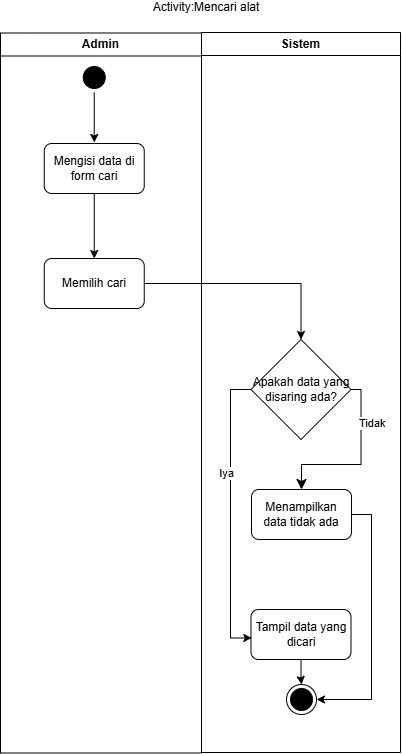

The diagram above was exported from draw.io. Its source (the exported page's mxGraphModel, read from the mxfile embedded in the PNG):
<mxGraphModel dx="995" dy="848" grid="1" gridSize="10" guides="1" tooltips="1" connect="1" arrows="1" fold="1" page="1" pageScale="1" pageWidth="850" pageHeight="1100" math="0" shadow="0">
  <root>
    <mxCell id="0" />
    <mxCell id="1" parent="0" />
    <mxCell id="sDizc26wKSZTe1jTAXM2-1" parent="1" style="swimlane;whiteSpace=wrap;html=1;glass=0;" value="Admin" vertex="1">
      <mxGeometry height="720" width="201" x="224" y="210.5" as="geometry" />
    </mxCell>
    <mxCell id="sDizc26wKSZTe1jTAXM2-6" edge="1" parent="sDizc26wKSZTe1jTAXM2-1" style="edgeStyle=orthogonalEdgeStyle;rounded=0;orthogonalLoop=1;jettySize=auto;html=1;">
      <mxGeometry relative="1" as="geometry">
        <mxPoint x="93.75" y="339.5" as="sourcePoint" />
      </mxGeometry>
    </mxCell>
    <mxCell id="tTIFYJRgYdwwRK0lzmzY-7" edge="1" parent="sDizc26wKSZTe1jTAXM2-1" source="sDizc26wKSZTe1jTAXM2-3" style="edgeStyle=none;html=1;entryX=0.5;entryY=0;entryDx=0;entryDy=0;">
      <mxGeometry relative="1" as="geometry">
        <mxPoint x="93.75" y="109.5" as="targetPoint" />
      </mxGeometry>
    </mxCell>
    <mxCell id="sDizc26wKSZTe1jTAXM2-3" parent="sDizc26wKSZTe1jTAXM2-1" style="ellipse;html=1;shape=startState;fillColor=#000000;strokeColor=#000000;" value="" vertex="1">
      <mxGeometry height="30" width="30" x="78.75" y="29.5" as="geometry" />
    </mxCell>
    <mxCell id="sDizc26wKSZTe1jTAXM2-8" parent="1" style="swimlane;whiteSpace=wrap;html=1;" value="Sistem" vertex="1">
      <mxGeometry height="720" width="199" x="425" y="210" as="geometry" />
    </mxCell>
    <mxCell id="sDizc26wKSZTe1jTAXM2-9" edge="1" parent="sDizc26wKSZTe1jTAXM2-8" style="edgeStyle=orthogonalEdgeStyle;rounded=0;orthogonalLoop=1;jettySize=auto;html=1;entryX=0.5;entryY=0;entryDx=0;entryDy=0;">
      <mxGeometry relative="1" as="geometry">
        <mxPoint x="100.00999999999999" y="320" as="sourcePoint" />
      </mxGeometry>
    </mxCell>
    <mxCell id="PT0xW5nIpwvG-FE25JQK-2" edge="1" parent="sDizc26wKSZTe1jTAXM2-8" source="sDizc26wKSZTe1jTAXM2-7" style="edgeStyle=orthogonalEdgeStyle;rounded=0;orthogonalLoop=1;jettySize=auto;html=1;" target="sDizc26wKSZTe1jTAXM2-25">
      <mxGeometry relative="1" as="geometry" />
    </mxCell>
    <mxCell id="sDizc26wKSZTe1jTAXM2-7" parent="sDizc26wKSZTe1jTAXM2-8" style="html=1;dashed=0;whiteSpace=wrap;rounded=1;" value="Mengisi data di form cari" vertex="1">
      <mxGeometry height="50" width="100" x="-157.25" y="111" as="geometry" />
    </mxCell>
    <mxCell id="sDizc26wKSZTe1jTAXM2-25" parent="sDizc26wKSZTe1jTAXM2-8" style="html=1;dashed=0;whiteSpace=wrap;rounded=1;" value="Memilih cari" vertex="1">
      <mxGeometry height="50" width="100" x="-157.25" y="226" as="geometry" />
    </mxCell>
    <mxCell id="sDizc26wKSZTe1jTAXM2-11" parent="sDizc26wKSZTe1jTAXM2-8" style="rhombus;whiteSpace=wrap;html=1;fontColor=#000000;fillColor=#FFFFFF;strokeColor=#000000;" value="Apakah data yang disaring ada?" vertex="1">
      <mxGeometry height="100" width="100" x="49.5" y="307" as="geometry" />
    </mxCell>
    <mxCell id="sDizc26wKSZTe1jTAXM2-12" edge="1" parent="sDizc26wKSZTe1jTAXM2-8" source="sDizc26wKSZTe1jTAXM2-11" style="edgeStyle=orthogonalEdgeStyle;html=1;align=left;verticalAlign=bottom;endArrow=classic;endSize=8;strokeColor=#000000;rounded=0;entryX=0.5;entryY=0;entryDx=0;entryDy=0;endFill=1;exitX=1;exitY=0.5;exitDx=0;exitDy=0;" target="sDizc26wKSZTe1jTAXM2-14" value="Tidak">
      <mxGeometry relative="1" x="-0.3747" y="-4" as="geometry">
        <mxPoint as="offset" />
        <mxPoint x="245" y="151" as="targetPoint" />
      </mxGeometry>
    </mxCell>
    <mxCell id="PT0xW5nIpwvG-FE25JQK-4" edge="1" parent="sDizc26wKSZTe1jTAXM2-8" source="sDizc26wKSZTe1jTAXM2-14" style="edgeStyle=orthogonalEdgeStyle;rounded=0;orthogonalLoop=1;jettySize=auto;html=1;entryX=1;entryY=0.5;entryDx=0;entryDy=0;exitX=1;exitY=0.5;exitDx=0;exitDy=0;" target="sDizc26wKSZTe1jTAXM2-17">
      <mxGeometry relative="1" as="geometry" />
    </mxCell>
    <mxCell id="sDizc26wKSZTe1jTAXM2-14" parent="sDizc26wKSZTe1jTAXM2-8" style="html=1;dashed=0;whiteSpace=wrap;rounded=1;" value="Menampilkan data tidak ada" vertex="1">
      <mxGeometry height="50" width="100" x="50.01" y="457" as="geometry" />
    </mxCell>
    <mxCell id="sDizc26wKSZTe1jTAXM2-15" edge="1" parent="sDizc26wKSZTe1jTAXM2-8" source="sDizc26wKSZTe1jTAXM2-16" style="edgeStyle=orthogonalEdgeStyle;rounded=0;orthogonalLoop=1;jettySize=auto;html=1;entryX=0.5;entryY=0;entryDx=0;entryDy=0;" target="sDizc26wKSZTe1jTAXM2-17">
      <mxGeometry relative="1" as="geometry" />
    </mxCell>
    <mxCell id="sDizc26wKSZTe1jTAXM2-16" parent="sDizc26wKSZTe1jTAXM2-8" style="html=1;dashed=0;whiteSpace=wrap;rounded=1;" value="Tampil data yang dicari" vertex="1">
      <mxGeometry height="50" width="100" x="49.5" y="577" as="geometry" />
    </mxCell>
    <mxCell id="sDizc26wKSZTe1jTAXM2-17" parent="sDizc26wKSZTe1jTAXM2-8" style="ellipse;html=1;shape=endState;fillColor=#000000;strokeColor=#000000;" value="" vertex="1">
      <mxGeometry height="30" width="30" x="85.00999999999999" y="652" as="geometry" />
    </mxCell>
    <mxCell id="8S0lixgJ2h9u3PIR0tX8-3" edge="1" parent="sDizc26wKSZTe1jTAXM2-8" source="sDizc26wKSZTe1jTAXM2-11" style="edgeStyle=orthogonalEdgeStyle;rounded=0;orthogonalLoop=1;jettySize=auto;html=1;entryX=0.008;entryY=0.569;entryDx=0;entryDy=0;entryPerimeter=0;" target="sDizc26wKSZTe1jTAXM2-16">
      <mxGeometry relative="1" as="geometry">
        <Array as="points">
          <mxPoint x="29" y="357" />
          <mxPoint x="29" y="605" />
        </Array>
      </mxGeometry>
    </mxCell>
    <mxCell id="8S0lixgJ2h9u3PIR0tX8-4" connectable="0" parent="8S0lixgJ2h9u3PIR0tX8-3" style="edgeLabel;html=1;align=center;verticalAlign=middle;resizable=0;points=[];" value="Iya" vertex="1">
      <mxGeometry relative="1" x="-0.9323" as="geometry">
        <mxPoint x="-15" y="83" as="offset" />
      </mxGeometry>
    </mxCell>
    <mxCell id="PT0xW5nIpwvG-FE25JQK-3" edge="1" parent="sDizc26wKSZTe1jTAXM2-8" source="sDizc26wKSZTe1jTAXM2-25" style="rounded=0;orthogonalLoop=1;jettySize=auto;html=1;entryX=0.5;entryY=0;entryDx=0;entryDy=0;exitX=1;exitY=0.5;exitDx=0;exitDy=0;edgeStyle=orthogonalEdgeStyle;" target="sDizc26wKSZTe1jTAXM2-11">
      <mxGeometry relative="1" as="geometry">
        <Array as="points">
          <mxPoint x="99.47" y="251" />
        </Array>
      </mxGeometry>
    </mxCell>
    <mxCell id="sDizc26wKSZTe1jTAXM2-18" parent="1" style="text;html=1;whiteSpace=wrap;align=center;verticalAlign=middle;rounded=0;" value="Activity:Mencari alat" vertex="1">
      <mxGeometry height="10" width="290" x="285" y="180" as="geometry" />
    </mxCell>
    <mxCell id="sDizc26wKSZTe1jTAXM2-21" edge="1" parent="1" style="rounded=0;orthogonalLoop=1;jettySize=auto;html=1;entryX=0;entryY=0.5;entryDx=0;entryDy=0;">
      <mxGeometry relative="1" as="geometry">
        <mxPoint x="465.01" y="495" as="targetPoint" />
      </mxGeometry>
    </mxCell>
  </root>
</mxGraphModel>